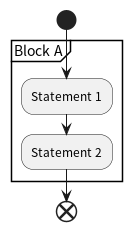

The diagram above was rendered by PlantUML. Its source (embedded in the PNG):
@startuml
start
group Block A
  :Statement 1;
  :Statement 2;
end group
end
@enduml